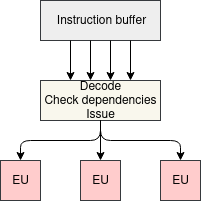

The diagram above was exported from draw.io. Its source (the exported page's mxGraphModel, read from the mxfile embedded in the PNG):
<mxGraphModel dx="459" dy="267" grid="1" gridSize="10" guides="1" tooltips="1" connect="1" arrows="1" fold="1" page="1" pageScale="1" pageWidth="850" pageHeight="1100" math="0" shadow="0">
  <root>
    <mxCell id="0" />
    <mxCell id="1" parent="0" />
    <mxCell id="PeUdCnsuDEFGIOWTJzKJ-1" value="Instruction buffer" style="rounded=0;whiteSpace=wrap;html=1;fillColor=#eeeeee;strokeColor=#36393d;" vertex="1" parent="1">
      <mxGeometry x="160" y="120" width="120" height="40" as="geometry" />
    </mxCell>
    <mxCell id="PeUdCnsuDEFGIOWTJzKJ-2" value="Decode&lt;br&gt;Check dependencies&lt;br&gt;Issue" style="rounded=0;whiteSpace=wrap;html=1;fillColor=#f9f7ed;strokeColor=#36393d;" vertex="1" parent="1">
      <mxGeometry x="160" y="200" width="120" height="40" as="geometry" />
    </mxCell>
    <mxCell id="PeUdCnsuDEFGIOWTJzKJ-3" value="EU" style="rounded=0;whiteSpace=wrap;html=1;fillColor=#ffcccc;strokeColor=#36393d;" vertex="1" parent="1">
      <mxGeometry x="120" y="280" width="40" height="40" as="geometry" />
    </mxCell>
    <mxCell id="PeUdCnsuDEFGIOWTJzKJ-6" value="EU" style="rounded=0;whiteSpace=wrap;html=1;fillColor=#ffcccc;strokeColor=#36393d;" vertex="1" parent="1">
      <mxGeometry x="200" y="280" width="40" height="40" as="geometry" />
    </mxCell>
    <mxCell id="PeUdCnsuDEFGIOWTJzKJ-7" value="EU" style="rounded=0;whiteSpace=wrap;html=1;fillColor=#ffcccc;strokeColor=#36393d;" vertex="1" parent="1">
      <mxGeometry x="280" y="280" width="40" height="40" as="geometry" />
    </mxCell>
    <mxCell id="PeUdCnsuDEFGIOWTJzKJ-8" value="" style="endArrow=classic;html=1;" edge="1" parent="1" source="PeUdCnsuDEFGIOWTJzKJ-2" target="PeUdCnsuDEFGIOWTJzKJ-6">
      <mxGeometry width="50" height="50" relative="1" as="geometry">
        <mxPoint x="210" y="420" as="sourcePoint" />
        <mxPoint x="260" y="370" as="targetPoint" />
      </mxGeometry>
    </mxCell>
    <mxCell id="PeUdCnsuDEFGIOWTJzKJ-9" value="" style="endArrow=classic;html=1;edgeStyle=orthogonalEdgeStyle;entryX=0.5;entryY=0;entryDx=0;entryDy=0;exitX=0.5;exitY=1;exitDx=0;exitDy=0;" edge="1" parent="1" source="PeUdCnsuDEFGIOWTJzKJ-2" target="PeUdCnsuDEFGIOWTJzKJ-7">
      <mxGeometry width="50" height="50" relative="1" as="geometry">
        <mxPoint x="230" y="260" as="sourcePoint" />
        <mxPoint x="230" y="290" as="targetPoint" />
      </mxGeometry>
    </mxCell>
    <mxCell id="PeUdCnsuDEFGIOWTJzKJ-10" value="" style="endArrow=classic;html=1;edgeStyle=orthogonalEdgeStyle;entryX=0.5;entryY=0;entryDx=0;entryDy=0;" edge="1" parent="1" source="PeUdCnsuDEFGIOWTJzKJ-2" target="PeUdCnsuDEFGIOWTJzKJ-3">
      <mxGeometry width="50" height="50" relative="1" as="geometry">
        <mxPoint x="229.8571428571429" y="260" as="sourcePoint" />
        <mxPoint x="309.8571428571429" y="290.28571428571433" as="targetPoint" />
        <Array as="points">
          <mxPoint x="220" y="260" />
          <mxPoint x="140" y="260" />
        </Array>
      </mxGeometry>
    </mxCell>
    <mxCell id="PeUdCnsuDEFGIOWTJzKJ-14" value="" style="endArrow=classic;html=1;" edge="1" parent="1">
      <mxGeometry width="50" height="50" relative="1" as="geometry">
        <mxPoint x="250" y="160" as="sourcePoint" />
        <mxPoint x="250" y="200" as="targetPoint" />
      </mxGeometry>
    </mxCell>
    <mxCell id="PeUdCnsuDEFGIOWTJzKJ-15" value="" style="endArrow=classic;html=1;" edge="1" parent="1">
      <mxGeometry width="50" height="50" relative="1" as="geometry">
        <mxPoint x="230" y="160" as="sourcePoint" />
        <mxPoint x="230" y="200" as="targetPoint" />
      </mxGeometry>
    </mxCell>
    <mxCell id="PeUdCnsuDEFGIOWTJzKJ-16" value="" style="endArrow=classic;html=1;" edge="1" parent="1">
      <mxGeometry width="50" height="50" relative="1" as="geometry">
        <mxPoint x="210" y="160" as="sourcePoint" />
        <mxPoint x="210" y="200" as="targetPoint" />
      </mxGeometry>
    </mxCell>
    <mxCell id="PeUdCnsuDEFGIOWTJzKJ-17" value="" style="endArrow=classic;html=1;" edge="1" parent="1">
      <mxGeometry width="50" height="50" relative="1" as="geometry">
        <mxPoint x="190" y="160" as="sourcePoint" />
        <mxPoint x="190" y="200" as="targetPoint" />
      </mxGeometry>
    </mxCell>
  </root>
</mxGraphModel>